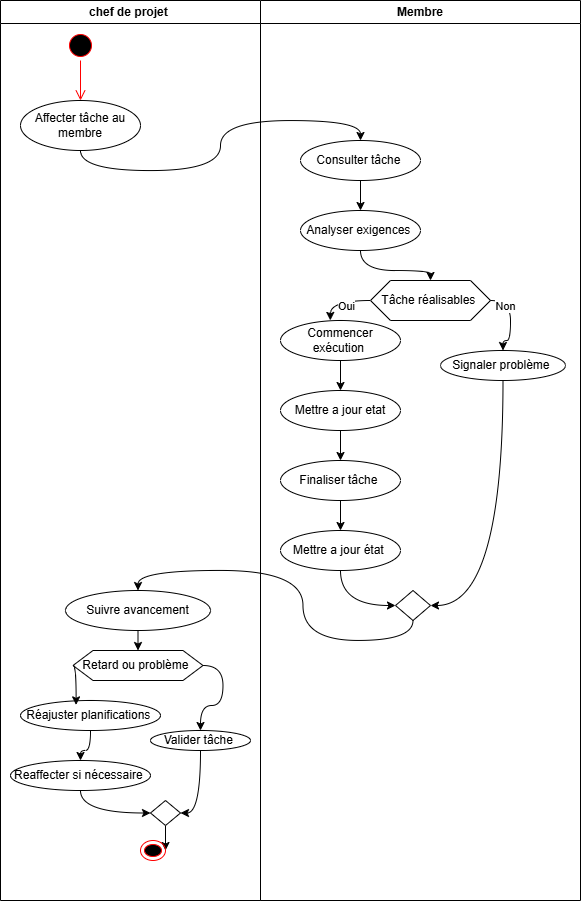

The diagram above was exported from draw.io. Its source (the exported page's mxGraphModel, read from the mxfile embedded in the PNG):
<mxGraphModel dx="612" dy="759" grid="1" gridSize="10" guides="1" tooltips="1" connect="1" arrows="1" fold="1" page="1" pageScale="1" pageWidth="827" pageHeight="1169" math="0" shadow="0">
  <root>
    <mxCell id="0" />
    <mxCell id="1" parent="0" />
    <mxCell id="f2AySf6R7NBYQ_k6J6UU-1" parent="1" style="swimlane;whiteSpace=wrap;html=1;" value="chef de projet&amp;nbsp;" vertex="1">
      <mxGeometry height="900" width="260" x="10" y="20" as="geometry" />
    </mxCell>
    <mxCell id="f2AySf6R7NBYQ_k6J6UU-2" parent="f2AySf6R7NBYQ_k6J6UU-1" style="ellipse;whiteSpace=wrap;html=1;" value="Affecter tâche au membre" vertex="1">
      <mxGeometry height="50" width="120" x="20" y="100" as="geometry" />
    </mxCell>
    <mxCell id="f2AySf6R7NBYQ_k6J6UU-3" parent="f2AySf6R7NBYQ_k6J6UU-1" style="ellipse;html=1;shape=startState;fillColor=#000000;strokeColor=#ff0000;" value="" vertex="1">
      <mxGeometry height="30" width="30" x="65" y="30" as="geometry" />
    </mxCell>
    <mxCell id="f2AySf6R7NBYQ_k6J6UU-4" edge="1" parent="f2AySf6R7NBYQ_k6J6UU-1" source="f2AySf6R7NBYQ_k6J6UU-3" style="edgeStyle=orthogonalEdgeStyle;html=1;verticalAlign=bottom;endArrow=open;endSize=8;strokeColor=#ff0000;rounded=0;" value="">
      <mxGeometry relative="1" as="geometry">
        <mxPoint x="80" y="100" as="targetPoint" />
      </mxGeometry>
    </mxCell>
    <mxCell id="f2AySf6R7NBYQ_k6J6UU-35" edge="1" parent="f2AySf6R7NBYQ_k6J6UU-1" source="f2AySf6R7NBYQ_k6J6UU-31" style="edgeStyle=orthogonalEdgeStyle;rounded=0;orthogonalLoop=1;jettySize=auto;html=1;exitX=0.5;exitY=1;exitDx=0;exitDy=0;entryX=0.5;entryY=0;entryDx=0;entryDy=0;" target="f2AySf6R7NBYQ_k6J6UU-34">
      <mxGeometry relative="1" as="geometry" />
    </mxCell>
    <mxCell id="f2AySf6R7NBYQ_k6J6UU-31" parent="f2AySf6R7NBYQ_k6J6UU-1" style="ellipse;whiteSpace=wrap;html=1;" value="Suivre avancement" vertex="1">
      <mxGeometry height="40" width="145" x="65" y="590" as="geometry" />
    </mxCell>
    <mxCell id="f2AySf6R7NBYQ_k6J6UU-44" edge="1" parent="f2AySf6R7NBYQ_k6J6UU-1" source="f2AySf6R7NBYQ_k6J6UU-34" style="edgeStyle=orthogonalEdgeStyle;rounded=0;orthogonalLoop=1;jettySize=auto;html=1;exitX=1;exitY=0.5;exitDx=0;exitDy=0;entryX=0.5;entryY=0;entryDx=0;entryDy=0;curved=1;" target="f2AySf6R7NBYQ_k6J6UU-43">
      <mxGeometry relative="1" as="geometry" />
    </mxCell>
    <mxCell id="f2AySf6R7NBYQ_k6J6UU-34" parent="f2AySf6R7NBYQ_k6J6UU-1" style="shape=hexagon;perimeter=hexagonPerimeter2;whiteSpace=wrap;html=1;fixedSize=1;" value="Retard ou problème&amp;nbsp;" vertex="1">
      <mxGeometry height="30" width="130" x="72.5" y="650" as="geometry" />
    </mxCell>
    <mxCell id="f2AySf6R7NBYQ_k6J6UU-38" edge="1" parent="f2AySf6R7NBYQ_k6J6UU-1" source="f2AySf6R7NBYQ_k6J6UU-36" style="edgeStyle=orthogonalEdgeStyle;rounded=0;orthogonalLoop=1;jettySize=auto;html=1;curved=1;" target="f2AySf6R7NBYQ_k6J6UU-37" value="">
      <mxGeometry relative="1" as="geometry" />
    </mxCell>
    <mxCell id="f2AySf6R7NBYQ_k6J6UU-36" parent="f2AySf6R7NBYQ_k6J6UU-1" style="ellipse;whiteSpace=wrap;html=1;" value="Réajuster planifications&amp;nbsp;" vertex="1">
      <mxGeometry height="30" width="140" x="20" y="700" as="geometry" />
    </mxCell>
    <mxCell id="f2AySf6R7NBYQ_k6J6UU-40" edge="1" parent="f2AySf6R7NBYQ_k6J6UU-1" source="f2AySf6R7NBYQ_k6J6UU-37" style="edgeStyle=orthogonalEdgeStyle;rounded=0;orthogonalLoop=1;jettySize=auto;html=1;entryX=0;entryY=0.5;entryDx=0;entryDy=0;curved=1;" target="f2AySf6R7NBYQ_k6J6UU-39" value="">
      <mxGeometry relative="1" as="geometry" />
    </mxCell>
    <mxCell id="f2AySf6R7NBYQ_k6J6UU-37" parent="f2AySf6R7NBYQ_k6J6UU-1" style="ellipse;whiteSpace=wrap;html=1;" value="Reaffecter si nécessaire&amp;nbsp;" vertex="1">
      <mxGeometry height="30" width="140" x="10" y="760" as="geometry" />
    </mxCell>
    <mxCell id="f2AySf6R7NBYQ_k6J6UU-47" edge="1" parent="f2AySf6R7NBYQ_k6J6UU-1" source="f2AySf6R7NBYQ_k6J6UU-39" style="edgeStyle=orthogonalEdgeStyle;rounded=0;orthogonalLoop=1;jettySize=auto;html=1;exitX=0.5;exitY=1;exitDx=0;exitDy=0;entryX=1;entryY=0.5;entryDx=0;entryDy=0;" target="f2AySf6R7NBYQ_k6J6UU-46">
      <mxGeometry relative="1" as="geometry" />
    </mxCell>
    <mxCell id="f2AySf6R7NBYQ_k6J6UU-39" parent="f2AySf6R7NBYQ_k6J6UU-1" style="rhombus;whiteSpace=wrap;html=1;" value="" vertex="1">
      <mxGeometry height="25" width="30" x="150" y="800" as="geometry" />
    </mxCell>
    <mxCell id="f2AySf6R7NBYQ_k6J6UU-42" edge="1" parent="f2AySf6R7NBYQ_k6J6UU-1" source="f2AySf6R7NBYQ_k6J6UU-34" style="edgeStyle=orthogonalEdgeStyle;rounded=0;orthogonalLoop=1;jettySize=auto;html=1;exitX=0;exitY=0.5;exitDx=0;exitDy=0;entryX=0.397;entryY=0.146;entryDx=0;entryDy=0;entryPerimeter=0;curved=1;" target="f2AySf6R7NBYQ_k6J6UU-36">
      <mxGeometry relative="1" as="geometry" />
    </mxCell>
    <mxCell id="f2AySf6R7NBYQ_k6J6UU-45" edge="1" parent="f2AySf6R7NBYQ_k6J6UU-1" source="f2AySf6R7NBYQ_k6J6UU-43" style="edgeStyle=orthogonalEdgeStyle;rounded=0;orthogonalLoop=1;jettySize=auto;html=1;exitX=0.5;exitY=1;exitDx=0;exitDy=0;entryX=1;entryY=0.5;entryDx=0;entryDy=0;curved=1;" target="f2AySf6R7NBYQ_k6J6UU-39">
      <mxGeometry relative="1" as="geometry" />
    </mxCell>
    <mxCell id="f2AySf6R7NBYQ_k6J6UU-43" parent="f2AySf6R7NBYQ_k6J6UU-1" style="ellipse;whiteSpace=wrap;html=1;" value="Valider tâche&amp;nbsp;" vertex="1">
      <mxGeometry height="20" width="100" x="150" y="730" as="geometry" />
    </mxCell>
    <mxCell id="f2AySf6R7NBYQ_k6J6UU-46" parent="f2AySf6R7NBYQ_k6J6UU-1" style="ellipse;html=1;shape=endState;fillColor=#000000;strokeColor=#ff0000;" value="" vertex="1">
      <mxGeometry height="20" width="25" x="140" y="840" as="geometry" />
    </mxCell>
    <mxCell id="f2AySf6R7NBYQ_k6J6UU-5" parent="1" style="swimlane;whiteSpace=wrap;html=1;" value="Membre" vertex="1">
      <mxGeometry height="900" width="320" x="270" y="20" as="geometry" />
    </mxCell>
    <mxCell id="f2AySf6R7NBYQ_k6J6UU-12" edge="1" parent="f2AySf6R7NBYQ_k6J6UU-5" source="f2AySf6R7NBYQ_k6J6UU-10" style="edgeStyle=orthogonalEdgeStyle;rounded=0;orthogonalLoop=1;jettySize=auto;html=1;curved=1;" target="f2AySf6R7NBYQ_k6J6UU-11" value="">
      <mxGeometry relative="1" as="geometry" />
    </mxCell>
    <mxCell id="f2AySf6R7NBYQ_k6J6UU-10" parent="f2AySf6R7NBYQ_k6J6UU-5" style="ellipse;whiteSpace=wrap;html=1;" value="Consulter tâche&amp;nbsp;" vertex="1">
      <mxGeometry height="40" width="120" x="40" y="140" as="geometry" />
    </mxCell>
    <mxCell id="f2AySf6R7NBYQ_k6J6UU-15" edge="1" parent="f2AySf6R7NBYQ_k6J6UU-5" source="f2AySf6R7NBYQ_k6J6UU-11" style="edgeStyle=orthogonalEdgeStyle;rounded=0;orthogonalLoop=1;jettySize=auto;html=1;exitX=0.5;exitY=1;exitDx=0;exitDy=0;entryX=0.5;entryY=0;entryDx=0;entryDy=0;curved=1;" target="f2AySf6R7NBYQ_k6J6UU-14">
      <mxGeometry relative="1" as="geometry" />
    </mxCell>
    <mxCell id="f2AySf6R7NBYQ_k6J6UU-11" parent="f2AySf6R7NBYQ_k6J6UU-5" style="ellipse;whiteSpace=wrap;html=1;" value="Analyser exigences&amp;nbsp;" vertex="1">
      <mxGeometry height="40" width="120" x="40" y="210" as="geometry" />
    </mxCell>
    <mxCell id="f2AySf6R7NBYQ_k6J6UU-27" edge="1" parent="f2AySf6R7NBYQ_k6J6UU-5" source="f2AySf6R7NBYQ_k6J6UU-14" style="edgeStyle=orthogonalEdgeStyle;rounded=0;orthogonalLoop=1;jettySize=auto;html=1;exitX=1;exitY=0.5;exitDx=0;exitDy=0;entryX=0.5;entryY=0;entryDx=0;entryDy=0;curved=1;" target="f2AySf6R7NBYQ_k6J6UU-26">
      <mxGeometry relative="1" as="geometry" />
    </mxCell>
    <mxCell id="f2AySf6R7NBYQ_k6J6UU-30" connectable="0" parent="f2AySf6R7NBYQ_k6J6UU-27" style="edgeLabel;html=1;align=center;verticalAlign=middle;resizable=0;points=[];" value="Non" vertex="1">
      <mxGeometry relative="1" x="-0.6304" y="-5" as="geometry">
        <mxPoint as="offset" />
      </mxGeometry>
    </mxCell>
    <mxCell id="f2AySf6R7NBYQ_k6J6UU-14" parent="f2AySf6R7NBYQ_k6J6UU-5" style="shape=hexagon;perimeter=hexagonPerimeter2;whiteSpace=wrap;html=1;fixedSize=1;" value="Tâche réalisables&amp;nbsp;" vertex="1">
      <mxGeometry height="40" width="120" x="110" y="280" as="geometry" />
    </mxCell>
    <mxCell id="f2AySf6R7NBYQ_k6J6UU-19" edge="1" parent="f2AySf6R7NBYQ_k6J6UU-5" source="f2AySf6R7NBYQ_k6J6UU-16" style="edgeStyle=orthogonalEdgeStyle;rounded=0;orthogonalLoop=1;jettySize=auto;html=1;" target="f2AySf6R7NBYQ_k6J6UU-18" value="">
      <mxGeometry relative="1" as="geometry" />
    </mxCell>
    <mxCell id="f2AySf6R7NBYQ_k6J6UU-16" parent="f2AySf6R7NBYQ_k6J6UU-5" style="ellipse;whiteSpace=wrap;html=1;" value="Commencer exécution&amp;nbsp;" vertex="1">
      <mxGeometry height="40" width="120" x="20" y="320" as="geometry" />
    </mxCell>
    <mxCell id="f2AySf6R7NBYQ_k6J6UU-17" edge="1" parent="f2AySf6R7NBYQ_k6J6UU-5" source="f2AySf6R7NBYQ_k6J6UU-14" style="edgeStyle=orthogonalEdgeStyle;rounded=0;orthogonalLoop=1;jettySize=auto;html=1;exitX=0;exitY=0.5;exitDx=0;exitDy=0;entryX=0.415;entryY=-0.002;entryDx=0;entryDy=0;entryPerimeter=0;curved=1;" target="f2AySf6R7NBYQ_k6J6UU-16">
      <mxGeometry relative="1" as="geometry" />
    </mxCell>
    <mxCell id="f2AySf6R7NBYQ_k6J6UU-29" connectable="0" parent="f2AySf6R7NBYQ_k6J6UU-17" style="edgeLabel;html=1;align=center;verticalAlign=middle;resizable=0;points=[];" value="Oui" vertex="1">
      <mxGeometry relative="1" x="-0.1784" y="5" as="geometry">
        <mxPoint as="offset" />
      </mxGeometry>
    </mxCell>
    <mxCell id="f2AySf6R7NBYQ_k6J6UU-21" edge="1" parent="f2AySf6R7NBYQ_k6J6UU-5" source="f2AySf6R7NBYQ_k6J6UU-18" style="edgeStyle=orthogonalEdgeStyle;rounded=0;orthogonalLoop=1;jettySize=auto;html=1;" target="f2AySf6R7NBYQ_k6J6UU-20" value="">
      <mxGeometry relative="1" as="geometry" />
    </mxCell>
    <mxCell id="f2AySf6R7NBYQ_k6J6UU-18" parent="f2AySf6R7NBYQ_k6J6UU-5" style="ellipse;whiteSpace=wrap;html=1;" value="Mettre a jour etat" vertex="1">
      <mxGeometry height="40" width="120" x="20" y="390" as="geometry" />
    </mxCell>
    <mxCell id="f2AySf6R7NBYQ_k6J6UU-23" edge="1" parent="f2AySf6R7NBYQ_k6J6UU-5" source="f2AySf6R7NBYQ_k6J6UU-20" style="edgeStyle=orthogonalEdgeStyle;rounded=0;orthogonalLoop=1;jettySize=auto;html=1;" target="f2AySf6R7NBYQ_k6J6UU-22" value="">
      <mxGeometry relative="1" as="geometry" />
    </mxCell>
    <mxCell id="f2AySf6R7NBYQ_k6J6UU-20" parent="f2AySf6R7NBYQ_k6J6UU-5" style="ellipse;whiteSpace=wrap;html=1;" value="Finaliser tâche&amp;nbsp;" vertex="1">
      <mxGeometry height="40" width="120" x="20" y="460" as="geometry" />
    </mxCell>
    <mxCell id="f2AySf6R7NBYQ_k6J6UU-25" edge="1" parent="f2AySf6R7NBYQ_k6J6UU-5" source="f2AySf6R7NBYQ_k6J6UU-22" style="edgeStyle=orthogonalEdgeStyle;rounded=0;orthogonalLoop=1;jettySize=auto;html=1;exitX=0.5;exitY=1;exitDx=0;exitDy=0;entryX=0;entryY=0.5;entryDx=0;entryDy=0;curved=1;" target="f2AySf6R7NBYQ_k6J6UU-24">
      <mxGeometry relative="1" as="geometry" />
    </mxCell>
    <mxCell id="f2AySf6R7NBYQ_k6J6UU-22" parent="f2AySf6R7NBYQ_k6J6UU-5" style="ellipse;whiteSpace=wrap;html=1;" value="Mettre a jour état&amp;nbsp;" vertex="1">
      <mxGeometry height="40" width="120" x="20" y="530" as="geometry" />
    </mxCell>
    <mxCell id="f2AySf6R7NBYQ_k6J6UU-24" parent="f2AySf6R7NBYQ_k6J6UU-5" style="rhombus;whiteSpace=wrap;html=1;" value="" vertex="1">
      <mxGeometry height="30" width="35" x="135" y="590" as="geometry" />
    </mxCell>
    <mxCell id="f2AySf6R7NBYQ_k6J6UU-28" edge="1" parent="f2AySf6R7NBYQ_k6J6UU-5" source="f2AySf6R7NBYQ_k6J6UU-26" style="edgeStyle=orthogonalEdgeStyle;rounded=0;orthogonalLoop=1;jettySize=auto;html=1;exitX=0.5;exitY=1;exitDx=0;exitDy=0;entryX=1;entryY=0.5;entryDx=0;entryDy=0;curved=1;" target="f2AySf6R7NBYQ_k6J6UU-24">
      <mxGeometry relative="1" as="geometry" />
    </mxCell>
    <mxCell id="f2AySf6R7NBYQ_k6J6UU-26" parent="f2AySf6R7NBYQ_k6J6UU-5" style="ellipse;whiteSpace=wrap;html=1;" value="Signaler problème&amp;nbsp;" vertex="1">
      <mxGeometry height="30" width="125" x="180" y="350" as="geometry" />
    </mxCell>
    <mxCell id="f2AySf6R7NBYQ_k6J6UU-13" edge="1" parent="1" source="f2AySf6R7NBYQ_k6J6UU-2" style="edgeStyle=orthogonalEdgeStyle;rounded=0;orthogonalLoop=1;jettySize=auto;html=1;exitX=0.5;exitY=1;exitDx=0;exitDy=0;entryX=0.5;entryY=0;entryDx=0;entryDy=0;curved=1;" target="f2AySf6R7NBYQ_k6J6UU-10">
      <mxGeometry relative="1" as="geometry" />
    </mxCell>
    <mxCell id="f2AySf6R7NBYQ_k6J6UU-48" edge="1" parent="1" source="f2AySf6R7NBYQ_k6J6UU-24" style="edgeStyle=orthogonalEdgeStyle;rounded=0;orthogonalLoop=1;jettySize=auto;html=1;exitX=0.5;exitY=1;exitDx=0;exitDy=0;entryX=0.5;entryY=0;entryDx=0;entryDy=0;curved=1;" target="f2AySf6R7NBYQ_k6J6UU-31">
      <mxGeometry relative="1" as="geometry" />
    </mxCell>
  </root>
</mxGraphModel>